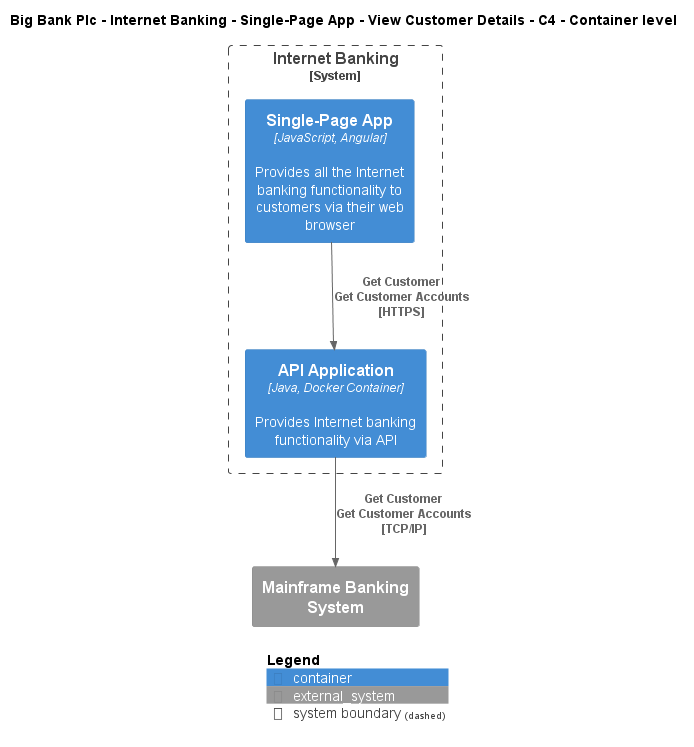

The diagram above was rendered by PlantUML. Its source (embedded in the PNG):
@startuml
!include ..\..\..\..\..\..\..\.c4s\C4_Container.puml

AddElementTag("c4interflow:lifecycle:new", $bgColor=green, $fontColor=#ffffff, $borderColor=green, $shadowing="False")
AddElementTag("c4interflow:lifecycle:changed", $bgColor=orange, $fontColor=#ffffff, $borderColor=orange, $shadowing="False")
AddElementTag("c4interflow:lifecycle:removed", $bgColor=red, $fontColor=#ffffff, $borderColor=red, $shadowing="False")

AddRelTag("c4interflow:lifecycle:new", $textColor=green, $lineColor=green)
AddRelTag("c4interflow:lifecycle:changed", $textColor=orange, $lineColor=orange)
AddRelTag("c4interflow:lifecycle:removed", $textColor=red, $lineColor=red)

SHOW_PERSON_PORTRAIT()
LAYOUT_TOP_DOWN()

skinparam linetype polyline

title Big Bank Plc - Internet Banking - Single-Page App - View Customer Details - C4 - Container level


System_Boundary(BigBankPlc.SoftwareSystems.InternetBanking, "Internet Banking") {
    Container(BigBankPlc.SoftwareSystems.InternetBanking.Containers.SinglePageApp, "Single-Page App", "JavaScript, Angular", "Provides all the Internet banking functionality to customers via their web browser")
    Container(BigBankPlc.SoftwareSystems.InternetBanking.Containers.APIApplication, "API Application", "Java, Docker Container", "Provides Internet banking functionality via API")
}
System_Ext(BigBankPlc.SoftwareSystems.MainframeBankingSystem, "Mainframe Banking System", "")

Rel(BigBankPlc.SoftwareSystems.InternetBanking.Containers.SinglePageApp, BigBankPlc.SoftwareSystems.InternetBanking.Containers.APIApplication, "Get Customer\nGet Customer Accounts\n[HTTPS]", $tags='protocol:https')
Rel(BigBankPlc.SoftwareSystems.InternetBanking.Containers.APIApplication, BigBankPlc.SoftwareSystems.MainframeBankingSystem, "Get Customer\nGet Customer Accounts\n[TCP/IP]", $tags='protocol:tcp/ip')


SHOW_LEGEND()
@enduml